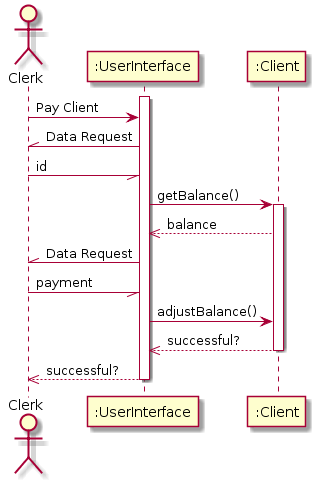

The diagram above was rendered by PlantUML. Its source (embedded in the PNG):
@startuml
actor Clerk

activate ":UserInterface"
Clerk -> ":UserInterface" : Pay Client
Clerk //- ":UserInterface": Data Request
Clerk -// ":UserInterface": id

":UserInterface" -> ":Client" : getBalance()
activate ":Client"
":Client" -->> ":UserInterface": balance
Clerk //- ":UserInterface": Data Request
Clerk -// ":UserInterface": payment
":UserInterface" -> ":Client" : adjustBalance()
":Client" -->> ":UserInterface" : successful?
deactivate ":Client"
":UserInterface" -->> Clerk : successful?
deactivate ":UserInterface"
@enduml